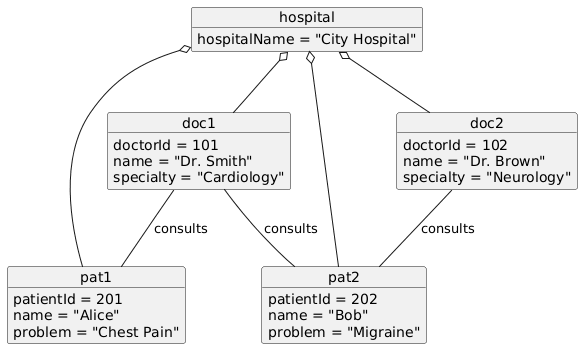

The diagram above was rendered by PlantUML. Its source (embedded in the PNG):
@startuml
object hospital {
  hospitalName = "City Hospital"
}

object doc1 {
  doctorId = 101
  name = "Dr. Smith"
  specialty = "Cardiology"
}

object doc2 {
  doctorId = 102
  name = "Dr. Brown"
  specialty = "Neurology"
}

object pat1 {
  patientId = 201
  name = "Alice"
  problem = "Chest Pain"
}

object pat2 {
  patientId = 202
  name = "Bob"
  problem = "Migraine"
}

hospital o-- doc1
hospital o-- doc2
hospital o-- pat1
hospital o-- pat2

doc1 -- pat1 : consults
doc1 -- pat2 : consults
doc2 -- pat2 : consults
@enduml